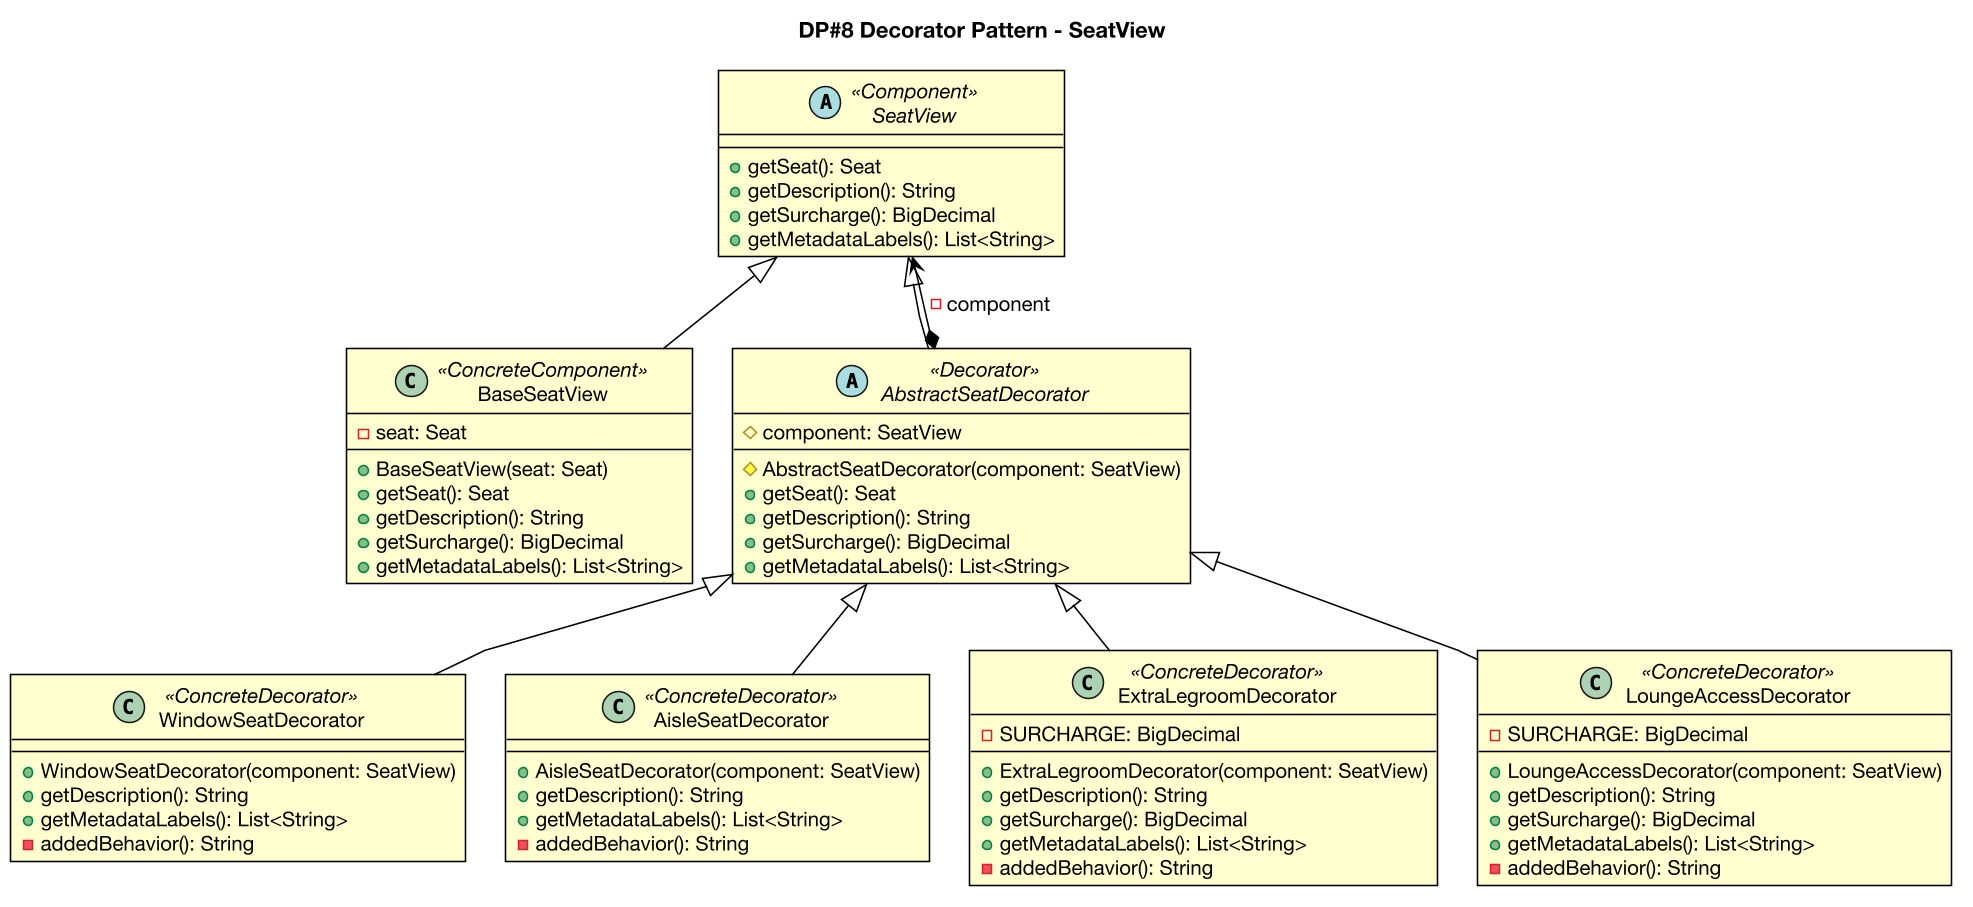

The diagram above was rendered by PlantUML. Its source (embedded in the PNG):
@startuml dp8-decorator
skinparam backgroundColor #FFFFFF
skinparam shadowing false
skinparam roundcorner 0
skinparam linetype polyline
skinparam nodesep 26
skinparam ranksep 42
skinparam defaultFontName "Helvetica Neue"
skinparam defaultFontSize 13
skinparam dpi 150
skinparam class {
  BackgroundColor #FFFFCE
  BorderColor #000000
  BorderThickness 1
  ArrowColor #000000
  ArrowThickness 1
  FontColor #000000
  FontName "Helvetica Neue"
  AttributeFontColor #000000
  AttributeFontName "Helvetica Neue"
  StereotypeFontColor #000000
}
skinparam note {
  BackgroundColor #FFFFFF
  BorderColor #777777
  FontColor #000000
}

title DP#8 Decorator Pattern - SeatView
abstract class SeatView <<Component>> {
  +getSeat(): Seat
  +getDescription(): String
  +getSurcharge(): BigDecimal
  +getMetadataLabels(): List<String>
}
class BaseSeatView <<ConcreteComponent>> {
  -seat: Seat
  --
  +BaseSeatView(seat: Seat)
  +getSeat(): Seat
  +getDescription(): String
  +getSurcharge(): BigDecimal
  +getMetadataLabels(): List<String>
}
abstract class AbstractSeatDecorator <<Decorator>> {
  #component: SeatView
  --
  #AbstractSeatDecorator(component: SeatView)
  +getSeat(): Seat
  +getDescription(): String
  +getSurcharge(): BigDecimal
  +getMetadataLabels(): List<String>
}
class WindowSeatDecorator <<ConcreteDecorator>> {
  +WindowSeatDecorator(component: SeatView)
  +getDescription(): String
  +getMetadataLabels(): List<String>
  -addedBehavior(): String
}
class AisleSeatDecorator <<ConcreteDecorator>> {
  +AisleSeatDecorator(component: SeatView)
  +getDescription(): String
  +getMetadataLabels(): List<String>
  -addedBehavior(): String
}
class ExtraLegroomDecorator <<ConcreteDecorator>> {
  -SURCHARGE: BigDecimal
  --
  +ExtraLegroomDecorator(component: SeatView)
  +getDescription(): String
  +getSurcharge(): BigDecimal
  +getMetadataLabels(): List<String>
  -addedBehavior(): String
}
class LoungeAccessDecorator <<ConcreteDecorator>> {
  -SURCHARGE: BigDecimal
  --
  +LoungeAccessDecorator(component: SeatView)
  +getDescription(): String
  +getSurcharge(): BigDecimal
  +getMetadataLabels(): List<String>
  -addedBehavior(): String
}
SeatView <|-- BaseSeatView
SeatView <|-- AbstractSeatDecorator
AbstractSeatDecorator *--> SeatView : -component
AbstractSeatDecorator <|-- WindowSeatDecorator
AbstractSeatDecorator <|-- AisleSeatDecorator
AbstractSeatDecorator <|-- ExtraLegroomDecorator
AbstractSeatDecorator <|-- LoungeAccessDecorator
@enduml